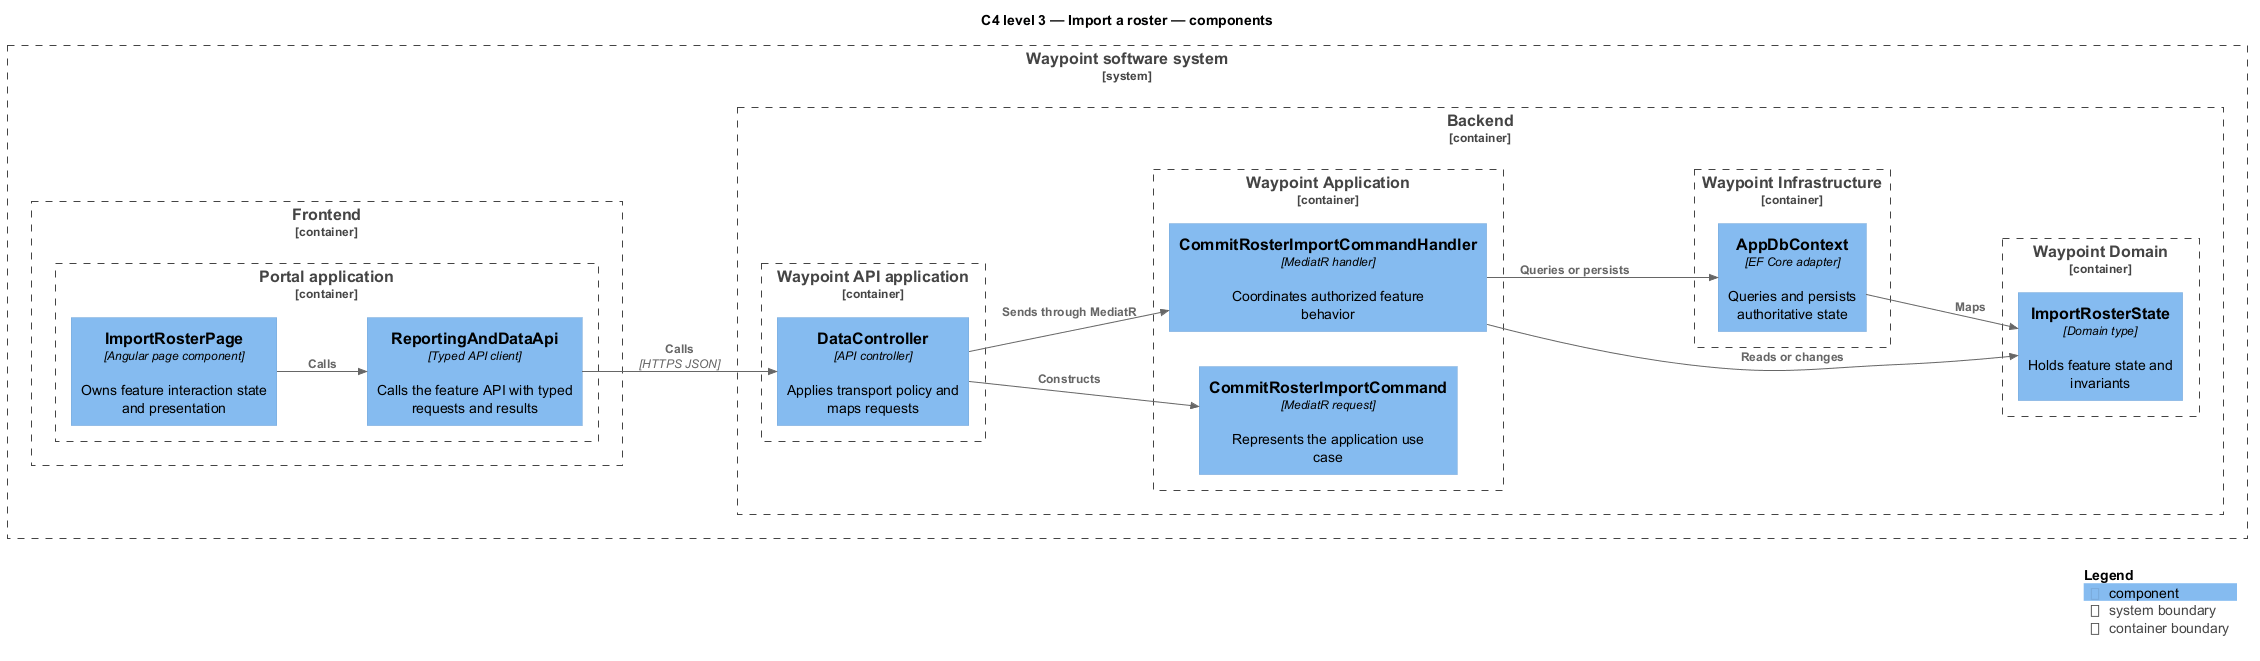

The diagram above was rendered by PlantUML. Its source (embedded in the PNG):
@startuml
!include <C4/C4_Component>
LAYOUT_LEFT_RIGHT()
title C4 level 3 — Import a roster — components
System_Boundary(waypoint, "Waypoint software system") {
  Container_Boundary(frontend, "Frontend") {
    Container_Boundary(frontend_app, "Portal application") {
      Component(page, "ImportRosterPage", "Angular page component", "Owns feature interaction state and presentation")
      Component(client, "ReportingAndDataApi", "Typed API client", "Calls the feature API with typed requests and results")
    }
  }
  Container_Boundary(backend, "Backend") {
    Container_Boundary(api_app, "Waypoint API application") {
      Component(controller, "DataController", "API controller", "Applies transport policy and maps requests")
    }
    Container_Boundary(application, "Waypoint Application") {
      Component(request, "CommitRosterImportCommand", "MediatR request", "Represents the application use case")
      Component(handler, "CommitRosterImportCommandHandler", "MediatR handler", "Coordinates authorized feature behavior")
    }
    Container_Boundary(domain, "Waypoint Domain") {
      Component(entity, "ImportRosterState", "Domain type", "Holds feature state and invariants")
    }
    Container_Boundary(infrastructure, "Waypoint Infrastructure") {
      Component(persistence, "AppDbContext", "EF Core adapter", "Queries and persists authoritative state")
    }
  }
}
Rel(page, client, "Calls")
Rel(client, controller, "Calls", "HTTPS JSON")
Rel(controller, request, "Constructs")
Rel(controller, handler, "Sends through MediatR")
Rel(handler, entity, "Reads or changes")
Rel(handler, persistence, "Queries or persists")
Rel(persistence, entity, "Maps")
SHOW_LEGEND()
@enduml